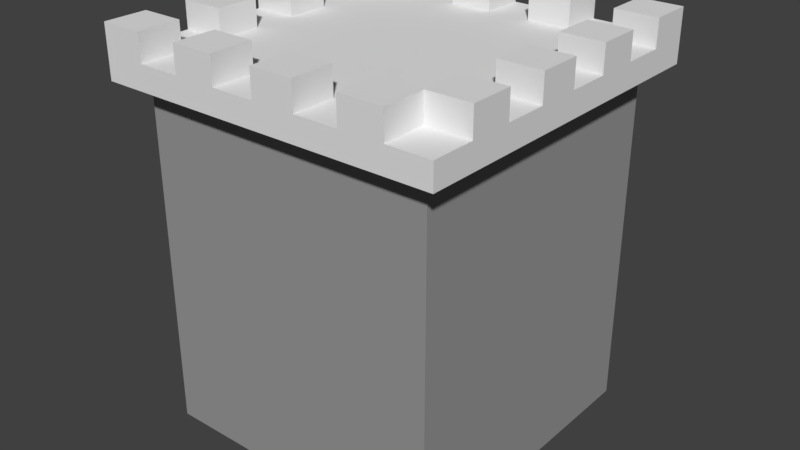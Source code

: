 # Source: Tower.blend  (saved by Blender 2.79.0; exported with 4.5.12 LTS)
import bpy
from mathutils import Matrix  # noqa: F401  (used for matrix-valued properties, if any)

bpy.ops.wm.read_factory_settings(use_empty=True)
scene = bpy.context.scene
scene.name = 'Scene'

# ---- collections
col_collection_1 = bpy.data.collections.new('Collection 1'); scene.collection.children.link(col_collection_1)

# ---- materials (node trees are filled in below, after node groups)
mat_material_001 = bpy.data.materials.new('Material.001')
mat_material_001.alpha_threshold = 0.0
mat_material_001.use_transparent_shadow = False
mat_material_001.roughness = 0.5
mat_material_002 = bpy.data.materials.new('Material.002')
mat_material_002.alpha_threshold = 0.0
mat_material_002.use_transparent_shadow = False
mat_material_002.diffuse_color = (0.3185, 0.3185, 0.3185, 1.0)
mat_material_002.roughness = 0.5

# ---- material node trees

# ---- world
world_world = bpy.data.worlds.new('World'); scene.world = world_world
world_world.color = (0.05088, 0.05088, 0.05088)
world_world.use_sun_shadow = False
world_world.sun_shadow_jitter_overblur = 0.0
world_world.cycles.sampling_method = 'MANUAL'

# ---- meshes
me_cube_000 = bpy.data.meshes.new('Cube.000')
me_cube_000.from_pydata([(-6.09, -6.09, 0.06081), (-6.09, -6.09, 14.25), (-6.09, 6.09, 0.06081), (-6.09, 6.09, 14.25), (6.09, -6.09, 0.06081), (6.09, -6.09, 14.25), (6.09, 6.09, 0.06081), (6.09, 6.09, 14.25), (-5.214e-10, -7.051, 15.23), (7.051, 7.821e-10, 15.23), (-5.214e-10, 7.051, 15.23), (-7.051, 7.821e-10, 15.23), (-7.051, -7.051, 14.23), (-7.051, 7.051, 14.23), (7.051, 7.051, 14.23), (7.051, -7.051, 14.23), (-7.051, -7.051, 15.23), (-7.051, 7.051, 15.23), (7.051, 7.051, 15.23), (7.051, -7.051, 15.23), (3.526, -7.051, 15.23), (7.051, 3.526, 15.23), (-7.051, 3.526, 15.23), (3.526, 7.051, 15.23), (7.051, -3.526, 15.23), (-3.526, -7.051, 15.23), (-3.526, 7.051, 15.23), (-7.051, -3.526, 15.23), (-5.288, 7.821e-10, 15.23), (-5.214e-10, 5.288, 15.23), (1.763, -7.051, 15.23), (7.051, 1.763, 15.23), (-7.051, 5.288, 15.23), (5.288, 7.051, 15.23), (7.051, -5.288, 15.23), (-5.288, -7.051, 15.23), (-1.763, 7.051, 15.23), (-7.051, -1.763, 15.23), (5.288, 7.821e-10, 15.23), (-5.214e-10, -5.288, 15.23), (5.288, -7.051, 15.23), (7.051, 5.288, 15.23), (-7.051, 1.763, 15.23), (1.763, 7.051, 15.23), (7.051, -1.763, 15.23), (-1.763, -7.051, 15.23), (-5.288, 7.051, 15.23), (-7.051, -5.288, 15.23), (3.526, 5.288, 15.23), (5.288, 3.526, 15.23), (-3.526, 5.288, 15.23), (-5.288, 3.526, 15.23), (-3.526, -5.288, 15.23), (-5.288, -3.526, 15.23), (3.526, -5.288, 15.23), (5.288, -3.526, 15.23), (5.288, -5.288, 15.23), (1.763, -5.288, 15.23), (-1.763, -5.288, 15.23), (-5.288, -5.288, 15.23), (-5.288, -1.763, 15.23), (-5.288, 1.763, 15.23), (-5.288, 5.288, 15.23), (5.288, 1.763, 15.23), (5.288, 5.288, 15.23), (-1.763, 5.288, 15.23), (5.288, -1.763, 15.23), (1.763, 5.288, 15.23), (-5.288, 7.821e-10, 16.34), (-7.051, 7.821e-10, 16.34), (-5.214e-10, 5.288, 16.34), (-5.214e-10, 7.051, 16.34), (1.763, -7.051, 16.34), (-5.214e-10, -7.051, 16.34), (5.288, 7.051, 16.34), (7.051, 7.051, 16.34), (-5.288, -7.051, 16.34), (-7.051, -7.051, 16.34), (-1.763, 7.051, 16.34), (5.288, -7.051, 16.34), (3.526, -7.051, 16.34), (1.763, 7.051, 16.34), (3.526, 7.051, 16.34), (-1.763, -7.051, 16.34), (-3.526, -7.051, 16.34), (-5.288, 7.051, 16.34), (-3.526, 7.051, 16.34), (3.526, 5.288, 16.34), (-3.526, 5.288, 16.34), (-5.288, 3.526, 16.34), (-7.051, 3.526, 16.34), (-5.288, -3.526, 16.34), (-7.051, -3.526, 16.34), (7.051, 3.526, 16.34), (7.051, 1.763, 16.34), (-7.051, 5.288, 16.34), (7.051, -3.526, 16.34), (7.051, -5.288, 16.34), (-7.051, -1.763, 16.34), (7.051, 7.821e-10, 16.34), (5.288, 7.821e-10, 16.34), (-5.214e-10, -5.288, 16.34), (7.051, 5.288, 16.34), (-7.051, 1.763, 16.34), (7.051, -1.763, 16.34), (-7.051, -5.288, 16.34), (5.288, 3.526, 16.34), (-3.526, -5.288, 16.34), (3.526, -5.288, 16.34), (5.288, -3.526, 16.34), (5.288, -5.288, 16.34), (1.763, -5.288, 16.34), (-1.763, -5.288, 16.34), (-5.288, -5.288, 16.34), (-5.288, -1.763, 16.34), (-5.288, 1.763, 16.34), (-5.288, 5.288, 16.34), (5.288, 1.763, 16.34), (5.288, 5.288, 16.34), (-1.763, 5.288, 16.34), (5.288, -1.763, 16.34), (1.763, 5.288, 16.34)], [], [(4, 5, 1, 0), (5, 7, 14, 15), (31, 21, 93, 94), (35, 59, 113, 76), (15, 14, 18, 41, 21, 31, 9, 44, 24, 34, 19), (13, 12, 16, 47, 27, 37, 11, 42, 22, 32, 17), (12, 15, 19, 40, 20, 30, 8, 45, 25, 35, 16), (14, 13, 17, 46, 26, 36, 10, 43, 23, 33, 18), (8, 30, 72, 73), (29, 10, 71, 70), (3, 1, 12, 13), (1, 5, 15, 12), (20, 40, 79, 80), (58, 52, 107, 112), (11, 28, 68, 69), (21, 49, 106, 93), (40, 19, 34, 56), (45, 58, 112, 83), (30, 20, 54, 57), (63, 31, 94, 117), (45, 8, 39, 58), (47, 59, 53, 27), (67, 48, 87, 121), (35, 25, 52, 59), (37, 60, 28, 11), (49, 63, 117, 106), (42, 61, 51, 22), (47, 16, 77, 105), (32, 62, 46, 17), (62, 50, 88, 116), (38, 9, 31, 63), (48, 64, 33, 23), (49, 21, 41, 64), (50, 65, 36, 26), (55, 24, 44, 66), (29, 67, 43, 10), (121, 87, 82, 81), (120, 104, 99, 100), (119, 70, 71, 78), (118, 102, 75, 74), (117, 94, 93, 106), (116, 88, 86, 85), (110, 97, 96, 109), (80, 79, 110, 108), (73, 72, 111, 101), (84, 83, 112, 107), (77, 76, 113, 105), (92, 91, 114, 98), (69, 68, 115, 103), (90, 89, 116, 95), (23, 43, 81, 82), (33, 64, 118, 74), (59, 47, 105, 113), (32, 22, 90, 95), (52, 25, 84, 107), (25, 45, 83, 84), (34, 24, 96, 97), (26, 46, 85, 86), (64, 41, 102, 118), (53, 60, 114, 91), (36, 65, 119, 78), (60, 37, 98, 114), (48, 23, 82, 87), (54, 20, 80, 108), (37, 27, 92, 98), (9, 38, 100, 99), (65, 29, 70, 119), (24, 55, 109, 96), (18, 33, 74, 75), (55, 56, 110, 109), (39, 8, 73, 101), (50, 26, 86, 88), (40, 56, 110, 79), (16, 35, 76, 77), (56, 54, 108, 110), (22, 51, 89, 90), (28, 61, 115, 68), (56, 34, 97, 110), (41, 18, 75, 102), (38, 66, 120, 100), (61, 42, 103, 115), (42, 11, 69, 103), (30, 57, 111, 72), (46, 62, 116, 85), (57, 39, 101, 111), (44, 9, 99, 104), (27, 53, 91, 92), (66, 44, 104, 120), (10, 36, 78, 71), (51, 62, 116, 89), (43, 67, 121, 81), (62, 32, 95, 116), (55, 66, 38, 63, 49, 64, 48, 67, 29, 65, 50, 62, 51, 61, 28, 60, 53, 59, 52, 58, 39, 57, 54, 56), (14, 7, 3, 13), (2, 0, 1, 3), (4, 6, 7, 5), (7, 6, 2, 3)])
me_cube_000.polygons.foreach_set('material_index', [1, 0, 0, 0, 0, 0, 0, 0, 0, 0, 0, 0, 0, 0, 0, 0, 0, 0, 0, 0, 0, 0, 0, 0, 0, 0, 0, 0, 0, 0, 0, 0, 0, 0, 0, 0, 0, 0, 0, 0, 0, 0, 0, 0, 0, 0, 0, 0, 0, 0, 0, 0, 0, 0, 0, 0, 0, 0, 0, 0, 0, 0, 0, 0, 0, 0, 0, 0, 0, 0, 0, 0, 0, 0, 0, 0, 0, 0, 0, 0, 0, 0, 0, 0, 0, 0, 0, 0, 0, 0, 0, 0, 0, 0, 1, 1, 1])
me_cube_000.materials.append(mat_material_001)
me_cube_000.materials.append(mat_material_002)
me_cube_000.use_remesh_preserve_volume = False
me_cube_000.use_remesh_preserve_attributes = False
me_cube_000.use_mirror_vertex_groups = False
me_cube_000.update()

# ---- objects
ob_cube_000 = bpy.data.objects.new('Cube.000', me_cube_000)

# ---- transforms, parenting, visibility, modifiers, constraints
ob_cube_000.location = (0.0, 0.0, 0.0)
ob_cube_000.lineart.crease_threshold = 0.0

# ---- collection membership
col_collection_1.objects.link(ob_cube_000)

# ---- scene / render settings (as saved in the file)
scene.frame_start = 1; scene.frame_end = 250; scene.frame_set(1)
scene.render.engine = 'BLENDER_EEVEE_NEXT'
scene.render.resolution_percentage = 50
scene.render.dither_intensity = 0.0
scene.cycles.use_denoising = False
scene.cycles.samples = 128
scene.cycles.sampling_pattern = 'TABULATED_SOBOL'
scene.cycles.use_adaptive_sampling = False
scene.cycles.use_light_tree = False
scene.cycles.blur_glossy = 0.0
scene.cycles.sample_clamp_indirect = 0.0
scene.view_settings.view_transform = 'Standard'
bpy.context.view_layer.update()

# ---- added for rendering (the .blend has no active camera and no usable light): camera, sun
cam_auto = bpy.data.cameras.new('AutoCamera')
cam_auto.lens = 50.0
cam_auto.sensor_width = 36.0
cam_auto.clip_end = 1000.0
ob_auto_camera = bpy.data.objects.new('AutoCamera', cam_auto)
scene.collection.objects.link(ob_auto_camera)
ob_auto_camera.location = (23.8194, -28.5833, 27.2561)
ob_auto_camera.rotation_euler = (1.09748, -7.21219e-08, 0.694738)
scene.camera = ob_auto_camera
light_auto_sun = bpy.data.lights.new('AutoSun', 'SUN')
light_auto_sun.energy = 3.0
light_auto_sun.angle = 0.0523599
ob_auto_sun = bpy.data.objects.new('AutoSun', light_auto_sun)
scene.collection.objects.link(ob_auto_sun)
ob_auto_sun.rotation_euler = (0.872665, 0.174533, 0.523599)
bpy.context.view_layer.update()
